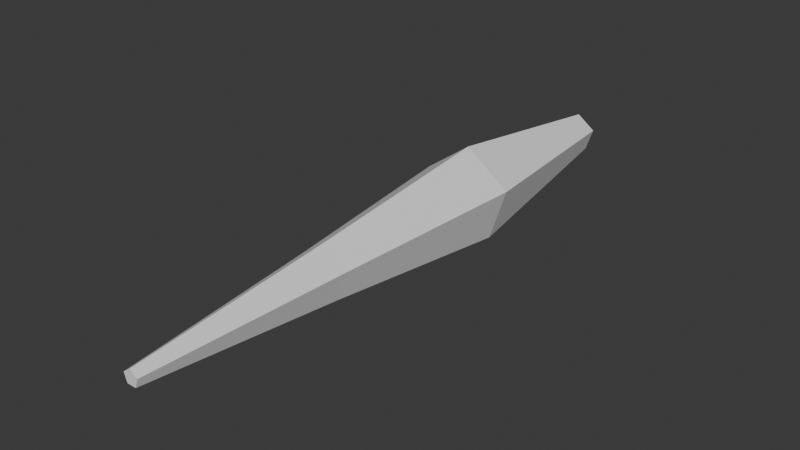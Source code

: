 # Source: pestBugLeg.blend  (saved by Blender 4.1.24; exported with 4.5.12 LTS)
import bpy
from mathutils import Matrix  # noqa: F401  (used for matrix-valued properties, if any)

bpy.ops.wm.read_factory_settings(use_empty=True)
scene = bpy.context.scene
scene.name = 'Scene'

# ---- collections
col_collection = bpy.data.collections.new('Collection'); scene.collection.children.link(col_collection)

# ---- world
world_world = bpy.data.worlds.new('World'); scene.world = world_world
world_world.use_nodes = True; world_world.node_tree.nodes.clear()
_N = world_world.node_tree.nodes; _L = world_world.node_tree.links
n0 = _N.new('ShaderNodeOutputWorld'); n0.name = 'World Output'; n0.location = (300, 300)
n1 = _N.new('ShaderNodeBackground'); n1.name = 'Background'; n1.location = (10, 300)
n1.inputs[0].default_value = (0.05088, 0.05088, 0.05088, 1.0)
_L.new(n1.outputs[0], n0.inputs[0])
n0.is_active_output = True
world_world.color = (0.05088, 0.05088, 0.05088)
world_world.use_sun_shadow = False
world_world.sun_shadow_jitter_overblur = 0.0

# ---- meshes
me_cylinder_001 = bpy.data.meshes.new('Cylinder.001')
me_cylinder_001.from_pydata([(0.0, 0.1, -1.0), (2.086e-09, 0.24, 0.0), (0.09511, 0.0309, -1.0), (0.2283, 0.07416, 0.0), (0.05878, -0.0809, -1.0), (0.1411, -0.1942, 0.0), (-0.05878, -0.0809, -1.0), (-0.1411, -0.1942, 0.0), (-0.09511, 0.0309, -1.0), (-0.2283, 0.07416, 0.0), (0.1265, 0.0411, 1.0), (-8.494e-10, 0.133, 1.0), (0.07818, -0.1076, 1.0), (-0.07818, -0.1076, 1.0), (-0.1265, 0.0411, 1.0), (0.03795, 0.01233, 2.0), (1.831e-09, 0.0399, 2.0), (0.02345, -0.03228, 2.0), (-0.02345, -0.03228, 2.0), (-0.03795, 0.01233, 2.0)], [], [(0, 1, 3, 2), (2, 3, 5, 4), (4, 5, 7, 6), (3, 1, 11, 10), (6, 7, 9, 8), (8, 9, 1, 0), (0, 2, 4, 6, 8), (7, 5, 12, 13), (9, 7, 13, 14), (5, 3, 10, 12), (1, 9, 14, 11), (11, 14, 19, 16), (15, 16, 19, 18, 17), (13, 12, 17, 18), (10, 11, 16, 15), (14, 13, 18, 19), (12, 10, 15, 17)])
_uv = me_cylinder_001.uv_layers.new(name='UVMap')
_uv.uv.foreach_set('vector', [0.08545, 0.7411, 0.1854, 0.7411, 0.1854, 0.7811, 0.08545, 0.7811, 0.08545, 0.7811, 0.1854, 0.7811, 0.1854, 0.821, 0.08545, 0.821, 0.08545, 0.821, 0.1854, 0.821, 0.1854, 0.861, 0.08545, 0.861, 0.1854, 0.7811, 0.1854, 0.7411, 0.1854, 0.7411, 0.1854, 0.7811, 0.08545, 0.861, 0.1854, 0.861, 0.1854, 0.901, 0.08545, 0.901, 0.08545, 0.901, 0.1854, 0.901, 0.1854, 0.941, 0.08545, 0.941, 0.2723, 0.7867, 0.2391, 0.7411, 0.1855, 0.7585, 0.1855, 0.8149, 0.2391, 0.8323, 0.1854, 0.861, 0.1854, 0.821, 0.1854, 0.821, 0.1854, 0.861, 0.1854, 0.901, 0.1854, 0.861, 0.1854, 0.861, 0.1854, 0.901, 0.1854, 0.821, 0.1854, 0.7811, 0.1854, 0.7811, 0.1854, 0.821, 0.1854, 0.941, 0.1854, 0.901, 0.1854, 0.901, 0.1854, 0.941, 0.1854, 0.941, 0.1854, 0.901, 0.1854, 0.901, 0.1854, 0.941, 0.1854, 0.7811, 0.1854, 0.941, 0.1854, 0.901, 0.1854, 0.861, 0.1854, 0.821, 0.1854, 0.861, 0.1854, 0.821, 0.1854, 0.821, 0.1854, 0.861, 0.1854, 0.7811, 0.1854, 0.7411, 0.1854, 0.7411, 0.1854, 0.7811, 0.1854, 0.901, 0.1854, 0.861, 0.1854, 0.861, 0.1854, 0.901, 0.1854, 0.821, 0.1854, 0.7811, 0.1854, 0.7811, 0.1854, 0.821])
me_cylinder_001.update()
arm_armature = bpy.data.armatures.new('Armature')  # bones are not reproduced

# ---- objects
ob_cylinder_001 = bpy.data.objects.new('Cylinder.001', me_cylinder_001)
ob_armature = bpy.data.objects.new('Armature', arm_armature)

# ---- transforms, parenting, visibility, modifiers, constraints
ob_cylinder_001.location = (0.0, -1.0, 0.0)
ob_cylinder_001.rotation_euler = (1.571, 0.0, 0.0)
ob_armature.location = (0.0, 0.0, 0.0)

# ---- collection membership
col_collection.objects.link(ob_cylinder_001)
col_collection.objects.link(ob_armature)

# ---- scene / render settings (as saved in the file)
scene.frame_start = 1; scene.frame_end = 250; scene.frame_set(1)
scene.render.engine = 'BLENDER_EEVEE_NEXT'
scene.cycles.sampling_pattern = 'TABULATED_SOBOL'
scene.eevee.ray_tracing_options.trace_max_roughness = 0.0
bpy.context.view_layer.update()

# ---- added for rendering (the .blend has no active camera and no usable light): camera, sun
cam_auto = bpy.data.cameras.new('AutoCamera')
cam_auto.lens = 50.0
cam_auto.sensor_width = 36.0
cam_auto.clip_end = 1000.0
ob_auto_camera = bpy.data.objects.new('AutoCamera', cam_auto)
scene.collection.objects.link(ob_auto_camera)
ob_auto_camera.location = (2.83622, -4.90346, 2.29189)
ob_auto_camera.rotation_euler = (1.09748, -7.21219e-08, 0.694738)
scene.camera = ob_auto_camera
light_auto_sun = bpy.data.lights.new('AutoSun', 'SUN')
light_auto_sun.energy = 3.0
light_auto_sun.angle = 0.0523599
ob_auto_sun = bpy.data.objects.new('AutoSun', light_auto_sun)
scene.collection.objects.link(ob_auto_sun)
ob_auto_sun.rotation_euler = (0.872665, 0.174533, 0.523599)
bpy.context.view_layer.update()

